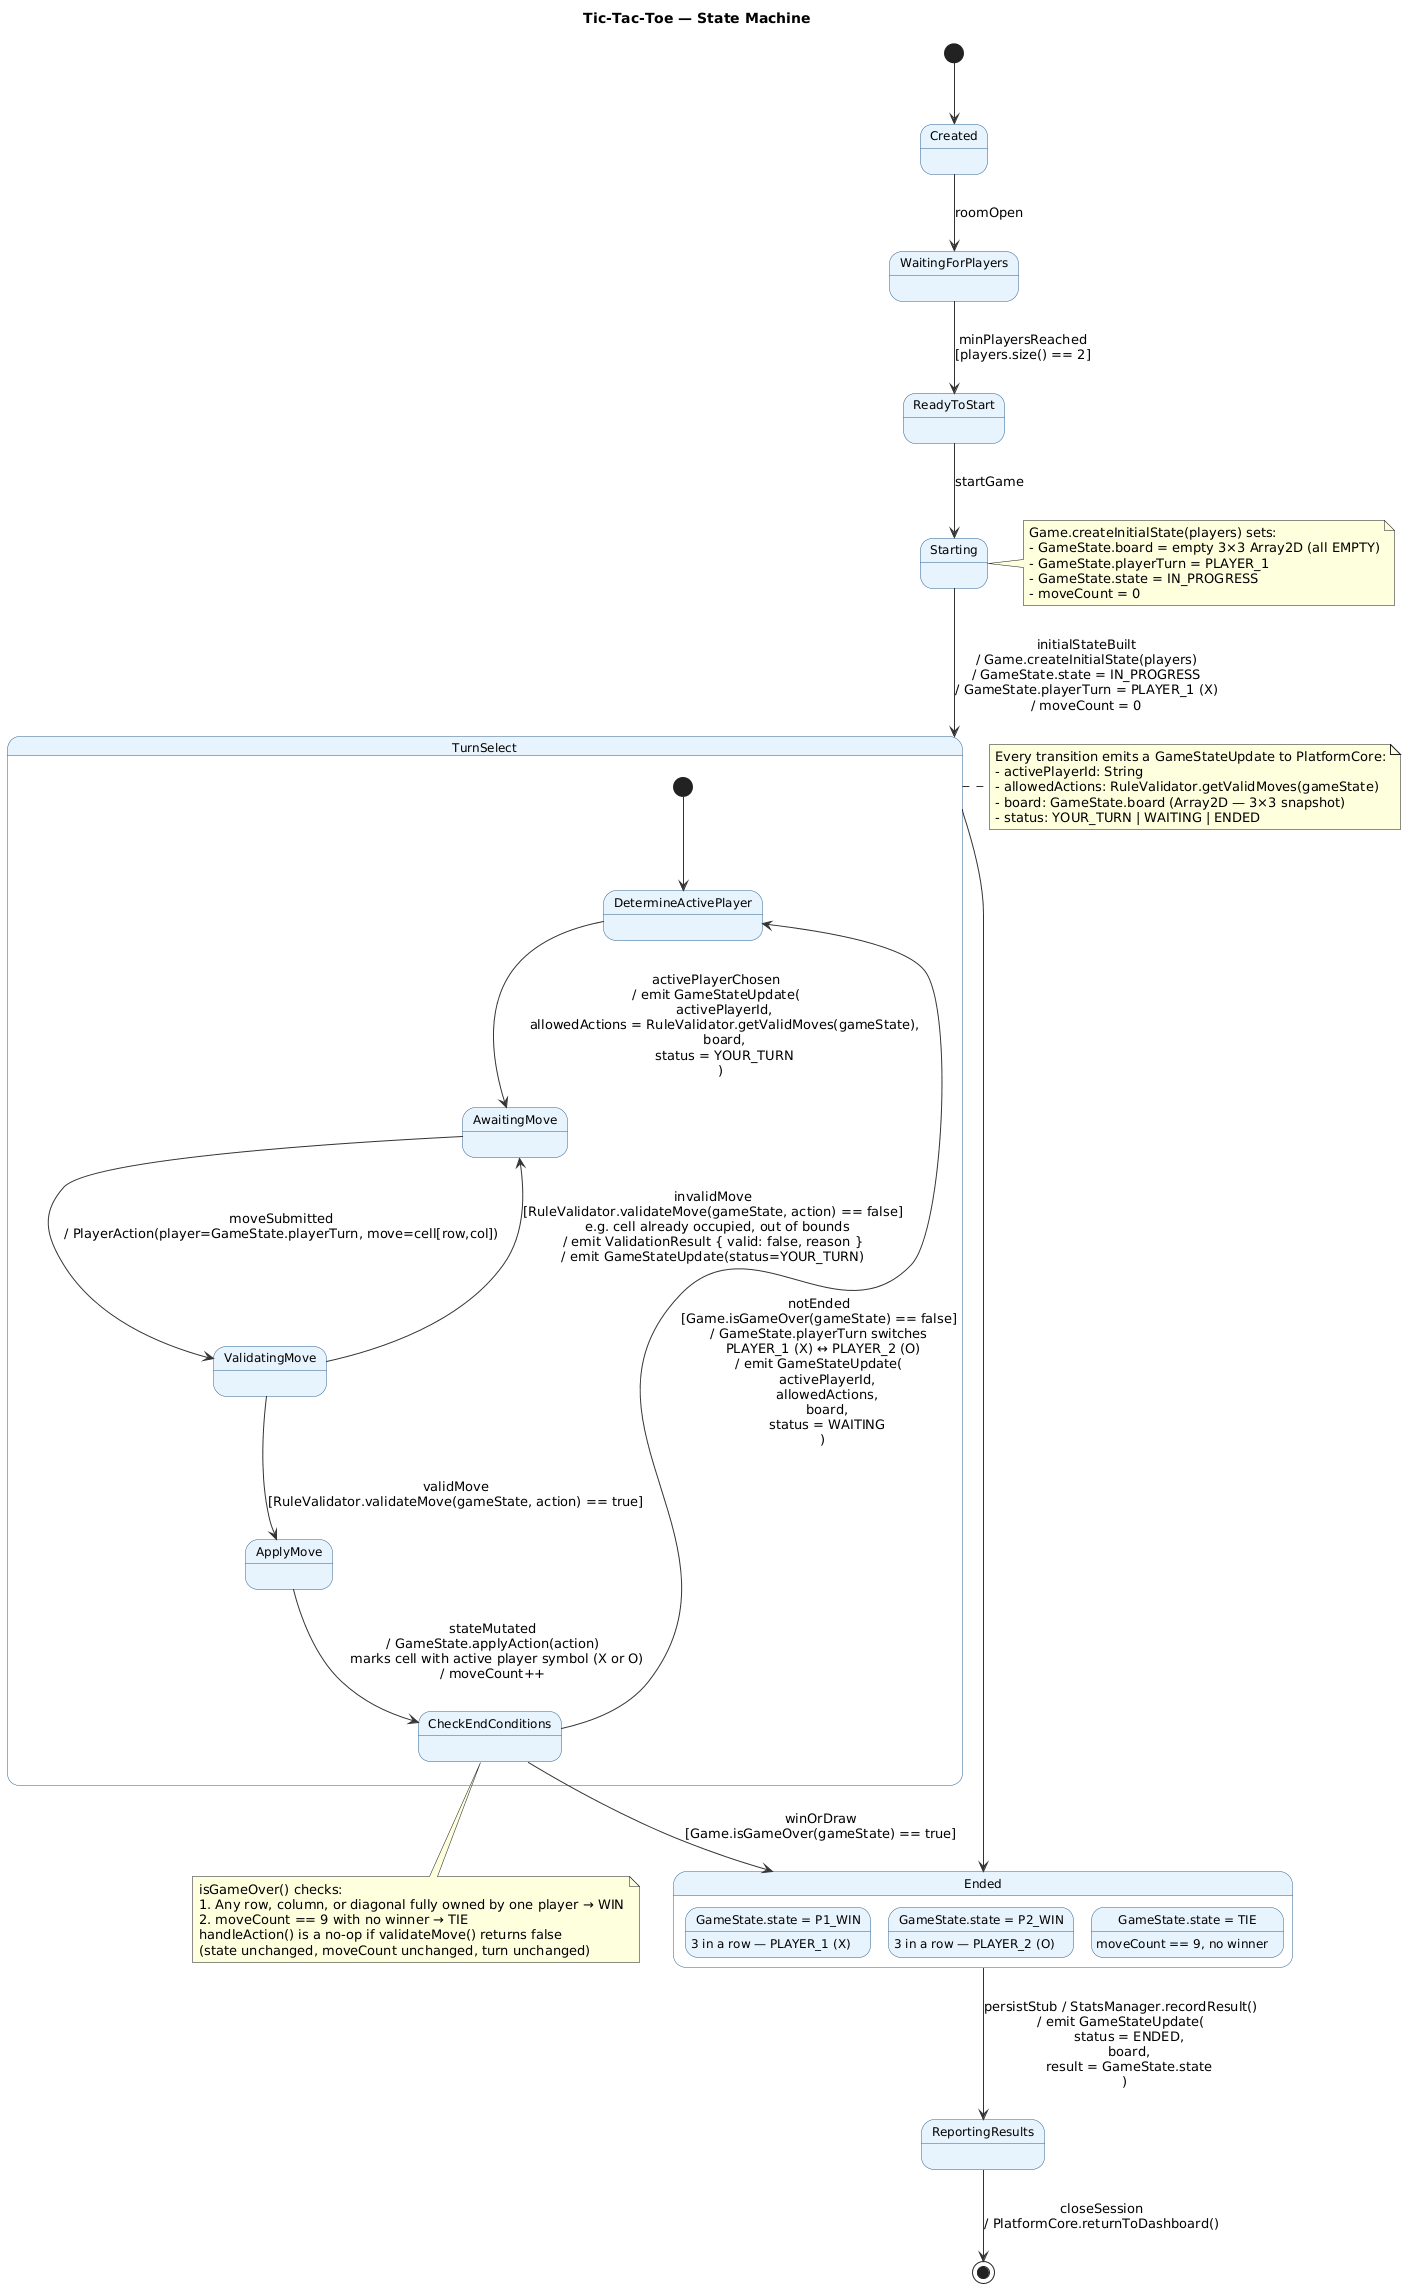

The diagram above was rendered by PlantUML. Its source (embedded in the PNG):
@startuml
title Tic-Tac-Toe — State Machine

skinparam state {
  BackgroundColor #E8F4FD
  BorderColor #2A5F8F
  FontSize 12
  ArrowColor #333333
  StartColor #1a3a5c
  EndColor #1a3a5c
  CompositeBackgroundColor #F5FAFF
  CompositeBorderColor #2A5F8F
}

' ─── Session Lifecycle ───────────────────────────────────
[*] --> Created

Created --> WaitingForPlayers : roomOpen

WaitingForPlayers --> ReadyToStart : minPlayersReached\n[players.size() == 2]

ReadyToStart --> Starting : startGame

Starting --> TurnSelect : initialStateBuilt\n/ Game.createInitialState(players)\n/ GameState.state = IN_PROGRESS\n/ GameState.playerTurn = PLAYER_1 (X)\n/ moveCount = 0

' ─── Turn Loop (composite) ───────────────────────────────
state TurnSelect {
  [*] --> DetermineActivePlayer

  DetermineActivePlayer --> AwaitingMove : activePlayerChosen\n/ emit GameStateUpdate(\n    activePlayerId,\n    allowedActions = RuleValidator.getValidMoves(gameState),\n    board,\n    status = YOUR_TURN\n  )

  AwaitingMove --> ValidatingMove : moveSubmitted\n/ PlayerAction(player=GameState.playerTurn, move=cell[row,col])

  ValidatingMove --> AwaitingMove : invalidMove\n[RuleValidator.validateMove(gameState, action) == false]\n  e.g. cell already occupied, out of bounds\n/ emit ValidationResult { valid: false, reason }\n/ emit GameStateUpdate(status=YOUR_TURN)

  ValidatingMove --> ApplyMove : validMove\n[RuleValidator.validateMove(gameState, action) == true]

  ApplyMove --> CheckEndConditions : stateMutated\n/ GameState.applyAction(action)\n  marks cell with active player symbol (X or O)\n/ moveCount++

  CheckEndConditions --> DetermineActivePlayer : notEnded\n[Game.isGameOver(gameState) == false]\n/ GameState.playerTurn switches\n  PLAYER_1 (X) ↔ PLAYER_2 (O)\n/ emit GameStateUpdate(\n    activePlayerId,\n    allowedActions,\n    board,\n    status = WAITING\n  )

  CheckEndConditions --> Ended : winOrDraw\n[Game.isGameOver(gameState) == true]
}

' ─── Terminal Conditions ─────────────────────────────────
state Ended {
  state "GameState.state = P1_WIN" as P1Win : 3 in a row — PLAYER_1 (X)
  state "GameState.state = P2_WIN" as P2Win : 3 in a row — PLAYER_2 (O)
  state "GameState.state = TIE"   as Tie   : moveCount == 9, no winner
}

TurnSelect --> Ended

' ─── Reporting ───────────────────────────────────────────
Ended --> ReportingResults : persistStub / StatsManager.recordResult()\n/ emit GameStateUpdate(\n    status = ENDED,\n    board,\n    result = GameState.state\n  )

ReportingResults --> [*] : closeSession\n/ PlatformCore.returnToDashboard()

note right of TurnSelect
  Every transition emits a GameStateUpdate to PlatformCore:
  - activePlayerId: String
  - allowedActions: RuleValidator.getValidMoves(gameState)
  - board: GameState.board (Array2D — 3×3 snapshot)
  - status: YOUR_TURN | WAITING | ENDED
end note

note right of Starting
  Game.createInitialState(players) sets:
  - GameState.board = empty 3×3 Array2D (all EMPTY)
  - GameState.playerTurn = PLAYER_1
  - GameState.state = IN_PROGRESS
  - moveCount = 0
end note

note bottom of CheckEndConditions
  isGameOver() checks:
  1. Any row, column, or diagonal fully owned by one player → WIN
  2. moveCount == 9 with no winner → TIE
  handleAction() is a no-op if validateMove() returns false
  (state unchanged, moveCount unchanged, turn unchanged)
end note
@enduml